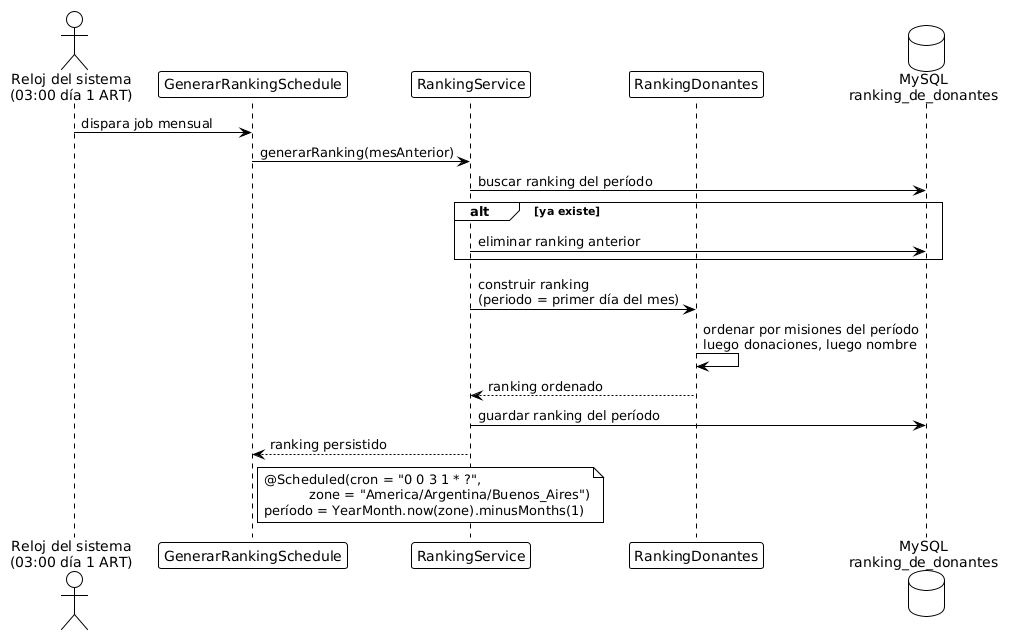

The diagram above was rendered by PlantUML. Its source (embedded in the PNG):
@startuml ranking-programado
!theme plain

actor "Reloj del sistema\n(03:00 día 1 ART)" as CLOCK
participant "GenerarRankingSchedule" as SCH
participant "RankingService" as RS
participant "RankingDonantes" as RD
database "MySQL\nranking_de_donantes" as DB

CLOCK -> SCH : dispara job mensual
SCH -> RS : generarRanking(mesAnterior)
RS -> DB : buscar ranking del período
alt ya existe
  RS -> DB : eliminar ranking anterior
end
RS -> RD : construir ranking\n(periodo = primer día del mes)
RD -> RD : ordenar por misiones del período\nluego donaciones, luego nombre
RD --> RS : ranking ordenado
RS -> DB : guardar ranking del período
RS --> SCH : ranking persistido

note right of SCH
  @Scheduled(cron = "0 0 3 1 * ?",
             zone = "America/Argentina/Buenos_Aires")
  período = YearMonth.now(zone).minusMonths(1)
end note

@enduml